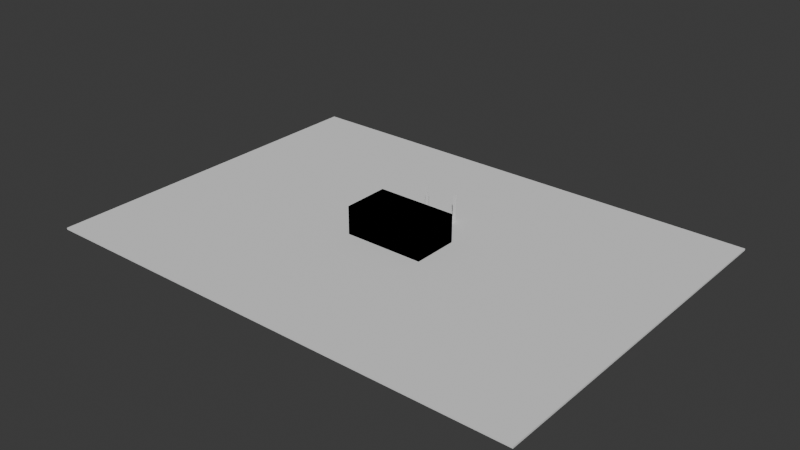 # Source: house.blend  (saved by Blender 4.0.36; exported with 4.5.12 LTS)
import bpy
from mathutils import Matrix  # noqa: F401  (used for matrix-valued properties, if any)

bpy.ops.wm.read_factory_settings(use_empty=True)
scene = bpy.context.scene
scene.name = 'Scene'

# ---- collections
col_collection = bpy.data.collections.new('Collection'); scene.collection.children.link(col_collection)
col_window_bars = bpy.data.collections.new('Window Bars'); scene.collection.children.link(col_window_bars)
col_window_bars_001 = bpy.data.collections.new('Window Bars.001'); scene.collection.children.link(col_window_bars_001)

# ---- materials (node trees are filled in below, after node groups)
mat_cabinet_material = bpy.data.materials.new('Cabinet_material')
mat_cabinet_material.use_transparent_shadow = False
mat_door_material = bpy.data.materials.new('Door_material')
mat_door_material.use_transparent_shadow = False
mat_door_material.diffuse_color = (0.279, 0.337, 0.6, 1.0)
mat_handle_material = bpy.data.materials.new('Handle_material')
mat_handle_material.use_transparent_shadow = False
mat_handle_material.diffuse_color = (0.733, 0.779, 0.8, 1.0)
mat_countertop_material = bpy.data.materials.new('countertop_material')
mat_countertop_material.use_transparent_shadow = False
mat_countertop_material.diffuse_color = (0.2, 0.2, 0.2, 1.0)
mat_baseboard_material = bpy.data.materials.new('Baseboard_material')
mat_baseboard_material.use_transparent_shadow = False

# ---- material node trees
mat_cabinet_material.use_nodes = True; mat_cabinet_material.node_tree.nodes.clear()
_N = mat_cabinet_material.node_tree.nodes; _L = mat_cabinet_material.node_tree.links
n0 = _N.new('ShaderNodeBsdfPrincipled'); n0.name = 'Principled BSDF'; n0.location = (10, 300)
n0.inputs[3].default_value = 1.45
n1 = _N.new('ShaderNodeOutputMaterial'); n1.name = 'Material Output'; n1.location = (1100, 160)
n2 = _N.new('ShaderNodeBsdfDiffuse'); n2.name = 'Diffuse BSDF'; n2.location = (200, 320)
n3 = _N.new('ShaderNodeBsdfAnisotropic'); n3.name = 'Glossy_0'; n3.location = (200, 0)
n4 = _N.new('ShaderNodeMixShader'); n4.name = 'Mix_0'; n4.location = (500, 160)
n4.inputs[0].default_value = 0.1
_L.new(n2.outputs[0], n4.inputs[1])
_L.new(n3.outputs[0], n4.inputs[2])
_L.new(n4.outputs[0], n1.inputs[0])
n1.is_active_output = True
mat_door_material.use_nodes = True; mat_door_material.node_tree.nodes.clear()
_N = mat_door_material.node_tree.nodes; _L = mat_door_material.node_tree.links
n0 = _N.new('ShaderNodeBsdfPrincipled'); n0.name = 'Principled BSDF'; n0.location = (10, 300)
n0.inputs[3].default_value = 1.45
n1 = _N.new('ShaderNodeOutputMaterial'); n1.name = 'Material Output'; n1.location = (1100, 160)
n2 = _N.new('ShaderNodeBsdfDiffuse'); n2.name = 'Diffuse BSDF'; n2.location = (200, 320)
n3 = _N.new('ShaderNodeBsdfAnisotropic'); n3.name = 'Glossy_0'; n3.location = (200, 0)
n4 = _N.new('ShaderNodeMixShader'); n4.name = 'Mix_0'; n4.location = (500, 160)
n4.inputs[0].default_value = 0.2
_L.new(n2.outputs[0], n4.inputs[1])
_L.new(n3.outputs[0], n4.inputs[2])
_L.new(n4.outputs[0], n1.inputs[0])
n1.is_active_output = True
mat_handle_material.use_nodes = True; mat_handle_material.node_tree.nodes.clear()
_N = mat_handle_material.node_tree.nodes; _L = mat_handle_material.node_tree.links
n0 = _N.new('ShaderNodeBsdfPrincipled'); n0.name = 'Principled BSDF'; n0.location = (10, 300)
n0.inputs[3].default_value = 1.45
n1 = _N.new('ShaderNodeBsdfAnisotropic'); n1.name = 'Glossy_0'; n1.location = (700, 160)
n1.inputs[1].default_value = 0.02
_L.new(n1.outputs[0], n1.inputs[0])
mat_countertop_material.use_nodes = True; mat_countertop_material.node_tree.nodes.clear()
_N = mat_countertop_material.node_tree.nodes; _L = mat_countertop_material.node_tree.links
n0 = _N.new('ShaderNodeBsdfPrincipled'); n0.name = 'Principled BSDF'; n0.location = (10, 300)
n0.inputs[3].default_value = 1.45
n1 = _N.new('ShaderNodeOutputMaterial'); n1.name = 'Material Output'; n1.location = (1100, 160)
n2 = _N.new('ShaderNodeBsdfDiffuse'); n2.name = 'Diffuse BSDF'; n2.location = (200, 320)
n2.inputs[0].default_value = (0.0, 0.0, 0.0, 1.0)
n3 = _N.new('ShaderNodeBsdfAnisotropic'); n3.name = 'Glossy_0'; n3.location = (200, 0)
n4 = _N.new('ShaderNodeMixShader'); n4.name = 'Mix_0'; n4.location = (500, 160)
n4.inputs[0].default_value = 0.15
_L.new(n2.outputs[0], n4.inputs[1])
_L.new(n3.outputs[0], n4.inputs[2])
_L.new(n4.outputs[0], n1.inputs[0])
n1.is_active_output = True
mat_baseboard_material.use_nodes = True; mat_baseboard_material.node_tree.nodes.clear()
_N = mat_baseboard_material.node_tree.nodes; _L = mat_baseboard_material.node_tree.links
n0 = _N.new('ShaderNodeBsdfPrincipled'); n0.name = 'Principled BSDF'; n0.location = (10, 300)
n0.inputs[3].default_value = 1.45
n1 = _N.new('ShaderNodeOutputMaterial'); n1.name = 'Material Output'; n1.location = (1100, 160)
n2 = _N.new('ShaderNodeBsdfDiffuse'); n2.name = 'Diffuse BSDF'; n2.location = (200, 320)
n3 = _N.new('ShaderNodeBsdfAnisotropic'); n3.name = 'Glossy_0'; n3.location = (200, 0)
n4 = _N.new('ShaderNodeMixShader'); n4.name = 'Mix_0'; n4.location = (500, 160)
n4.inputs[0].default_value = 0.1
_L.new(n2.outputs[0], n4.inputs[1])
_L.new(n3.outputs[0], n4.inputs[2])
_L.new(n4.outputs[0], n1.inputs[0])
n1.is_active_output = True

# ---- world
world_world = bpy.data.worlds.new('World'); scene.world = world_world
world_world.use_nodes = True; world_world.node_tree.nodes.clear()
_N = world_world.node_tree.nodes; _L = world_world.node_tree.links
n0 = _N.new('ShaderNodeOutputWorld'); n0.name = 'World Output'; n0.location = (300, 300)
n1 = _N.new('ShaderNodeBackground'); n1.name = 'Background'; n1.location = (10, 300)
n1.inputs[0].default_value = (0.05088, 0.05088, 0.05088, 1.0)
_L.new(n1.outputs[0], n0.inputs[0])
n0.is_active_output = True
world_world.color = (0.05088, 0.05088, 0.05088)
world_world.use_sun_shadow = False
world_world.sun_shadow_jitter_overblur = 0.0

# ---- meshes
me_cube_001 = bpy.data.meshes.new('Cube.001')
me_cube_001.from_pydata([(-1.0, -1.0, -1.0), (-1.0, -1.0, 1.0), (-1.0, 1.0, -1.0), (-1.0, 1.0, 1.0), (1.0, -1.0, -1.0), (1.0, -1.0, 1.0), (1.0, 1.0, -1.0), (1.0, 1.0, 1.0)], [], [(0, 1, 3, 2), (2, 3, 7, 6), (6, 7, 5, 4), (4, 5, 1, 0), (2, 6, 4, 0), (7, 3, 1, 5)])
_uv = me_cube_001.uv_layers.new(name='UVMap')
_uv.uv.foreach_set('vector', [0.375, 0.0, 0.625, 0.0, 0.625, 0.25, 0.375, 0.25, 0.375, 0.25, 0.625, 0.25, 0.625, 0.5, 0.375, 0.5, 0.375, 0.5, 0.625, 0.5, 0.625, 0.75, 0.375, 0.75, 0.375, 0.75, 0.625, 0.75, 0.625, 1.0, 0.375, 1.0, 0.125, 0.5, 0.375, 0.5, 0.375, 0.75, 0.125, 0.75, 0.625, 0.5, 0.875, 0.5, 0.875, 0.75, 0.625, 0.75])
me_cube_001.update()
me_cube_002 = bpy.data.meshes.new('Cube.002')
me_cube_002.from_pydata([(-1.0, -1.0, -1.0), (-1.0, -1.0, 1.0), (-0.4308, 1.0, -0.3702), (-0.4308, 1.0, 0.3286), (1.0, -1.0, -1.0), (1.0, -1.0, 1.0), (0.1221, 1.0, -0.8061), (0.1221, 1.0, 0.6627), (-0.6906, 1.0, 0.3338), (-0.6906, 1.0, -0.3749), (1.0, 1.0, -1.0), (1.0, 1.0, 1.0), (-0.09893, 1.043, -0.0237), (-0.09893, 1.043, -0.1355), (0.08879, 1.043, -0.7357), (0.08879, 1.043, 0.5724), (-0.1119, 1.043, -0.02055), (-0.1119, 1.043, -0.138), (0.1221, 1.043, -0.8061), (0.1221, 1.043, 0.6627), (-0.04006, 1.016, -0.5245), (0.03938, 1.016, -0.5245), (-0.1214, 1.043, 0.6627), (-0.1214, 1.043, -0.8061), (-0.08946, 1.043, 0.5724), (-0.08946, 1.043, -0.7357), (-0.109, 1.061, -0.07043), (-0.109, 1.061, -0.08845), (-0.1018, 1.061, -0.07071), (-0.1018, 1.061, -0.08823), (-0.1119, 1.061, -0.02055), (-0.1119, 1.061, -0.138), (-0.09893, 1.061, -0.0237), (-0.09893, 1.061, -0.1355), (-0.109, 1.078, -0.07043), (-0.109, 1.078, -0.08845), (-0.1018, 1.078, -0.07071), (-0.1018, 1.078, -0.08823), (-0.08337, 1.066, -0.07564), (-0.08337, 1.066, -0.0833), (-0.08337, 1.073, -0.07564), (-0.08337, 1.073, -0.0833), (-0.08946, 1.016, 0.5724), (-0.08946, 1.016, -0.7357), (0.08879, 1.016, -0.7357), (0.08879, 1.016, 0.5724), (-0.02958, 1.029, -0.4941), (0.02891, 1.029, -0.4941), (-0.01115, 1.016, 0.3612), (-0.04006, 1.016, 0.3323), (-0.04664, 1.016, 0.3893), (-0.01527, 1.016, 0.3609), (-0.0193, 1.016, 0.36), (-0.02316, 1.016, 0.3585), (-0.02678, 1.016, 0.3566), (-0.03008, 1.016, 0.3541), (-0.033, 1.016, 0.3512), (-0.03547, 1.016, 0.3479), (-0.03744, 1.016, 0.3443), (-0.03889, 1.016, 0.3404), (-0.03976, 1.016, 0.3364), (-0.02958, 1.029, 0.3074), (-0.01078, 1.029, 0.3252), (-0.02937, 1.029, 0.3102), (-0.02881, 1.029, 0.3127), (-0.02789, 1.029, 0.315), (-0.02663, 1.029, 0.3172), (-0.02506, 1.029, 0.3192), (-0.0232, 1.029, 0.3209), (-0.0211, 1.029, 0.3224), (-0.0188, 1.029, 0.3236), (-0.01634, 1.029, 0.3245), (-0.01377, 1.029, 0.325), (0.03938, 1.016, 0.3308), (0.009011, 1.016, 0.3612), (0.0463, 1.016, 0.3907), (0.03907, 1.016, 0.3351), (0.03815, 1.016, 0.3393), (0.03664, 1.016, 0.3434), (0.03456, 1.016, 0.3472), (0.03196, 1.016, 0.3507), (0.0289, 1.016, 0.3537), (0.02543, 1.016, 0.3563), (0.02163, 1.016, 0.3584), (0.01757, 1.016, 0.3599), (0.01333, 1.016, 0.3608), (0.008637, 1.029, 0.3252), (0.02891, 1.029, 0.306), (0.01184, 1.029, 0.325), (0.01461, 1.029, 0.3244), (0.01726, 1.029, 0.3235), (0.01975, 1.029, 0.3222), (0.02202, 1.029, 0.3206), (0.02403, 1.029, 0.3187), (0.02572, 1.029, 0.3165), (0.02708, 1.029, 0.3142), (0.02807, 1.029, 0.3117), (0.02868, 1.029, 0.309), (0.03938, 1.029, -0.5245), (-0.04006, 1.029, -0.5245), (-0.03976, 1.029, 0.3364), (-0.04006, 1.029, 0.3323), (-0.03889, 1.029, 0.3404), (-0.03744, 1.029, 0.3443), (-0.03547, 1.029, 0.3479), (-0.033, 1.029, 0.3512), (-0.03008, 1.029, 0.3541), (-0.02678, 1.029, 0.3566), (-0.02316, 1.029, 0.3585), (-0.0193, 1.029, 0.36), (-0.01527, 1.029, 0.3609), (-0.01115, 1.029, 0.3612), (0.03938, 1.029, 0.3308), (0.03907, 1.029, 0.3351), (0.03815, 1.029, 0.3393), (0.03664, 1.029, 0.3434), (0.03456, 1.029, 0.3472), (0.03196, 1.029, 0.3507), (0.0289, 1.029, 0.3537), (0.02543, 1.029, 0.3563), (0.02163, 1.029, 0.3584), (0.01757, 1.029, 0.3599), (0.01333, 1.029, 0.3608), (0.009011, 1.029, 0.3612), (0.02891, 1.029, -0.4941), (-0.02958, 1.029, -0.4941), (-0.02937, 1.029, 0.3102), (-0.02958, 1.029, 0.3074), (-0.02881, 1.029, 0.3127), (-0.02789, 1.029, 0.315), (-0.02663, 1.029, 0.3172), (-0.02506, 1.029, 0.3192), (-0.0232, 1.029, 0.3209), (-0.0211, 1.029, 0.3224), (-0.0188, 1.029, 0.3236), (-0.01634, 1.029, 0.3245), (-0.01377, 1.029, 0.325), (-0.01078, 1.029, 0.3252), (0.02891, 1.029, 0.306), (0.02868, 1.029, 0.309), (0.02807, 1.029, 0.3117), (0.02708, 1.029, 0.3142), (0.02572, 1.029, 0.3165), (0.02403, 1.029, 0.3187), (0.02202, 1.029, 0.3206), (0.01975, 1.029, 0.3222), (0.01726, 1.029, 0.3235), (0.01461, 1.029, 0.3244), (0.01184, 1.029, 0.325), (0.008637, 1.029, 0.3252), (0.02891, 1.014, -0.4941), (-0.02958, 1.014, -0.4941), (-0.02937, 1.014, 0.3102), (-0.02958, 1.014, 0.3074), (-0.02881, 1.014, 0.3127), (-0.02789, 1.014, 0.315), (-0.02663, 1.014, 0.3172), (-0.02506, 1.014, 0.3192), (-0.0232, 1.014, 0.3209), (-0.0211, 1.014, 0.3224), (-0.0188, 1.014, 0.3236), (-0.01634, 1.014, 0.3245), (-0.01377, 1.014, 0.325), (-0.01078, 1.014, 0.3252), (0.02891, 1.014, 0.306), (0.02868, 1.014, 0.309), (0.02807, 1.014, 0.3117), (0.02708, 1.014, 0.3142), (0.02572, 1.014, 0.3165), (0.02403, 1.014, 0.3187), (0.02202, 1.014, 0.3206), (0.01975, 1.014, 0.3222), (0.01726, 1.014, 0.3235), (0.01461, 1.014, 0.3244), (0.01184, 1.014, 0.325), (0.008637, 1.014, 0.3252), (-1.0, 1.0, 1.0), (-1.0, 1.0, -1.0), (-0.1214, 1.0, 0.6627), (-0.1214, 1.0, -0.8061), (-0.6769, 1.035, 0.2898), (-0.6769, 1.035, -0.331), (-0.4445, 1.035, 0.2857), (-0.4445, 1.035, -0.3273), (-0.6906, 1.035, 0.3338), (-0.6906, 1.035, -0.3749), (-0.4308, 1.035, 0.3286), (-0.4308, 1.035, -0.3702), (-0.6769, 0.99, 0.2898), (-0.6769, 0.99, -0.331), (-0.4445, 0.99, 0.2857), (-0.4445, 0.99, -0.3273), (-0.5182, 0.9995, -0.3206), (-0.5182, 0.9995, 0.2886), (-0.5182, 0.9995, -0.3206), (-0.5182, 0.9995, 0.2886)], [(193, 192), (195, 194)], [(0, 1, 176, 177), (7, 6, 18, 19), (10, 11, 5, 4), (4, 5, 1, 0), (177, 10, 4, 0), (11, 176, 1, 5), (2, 9, 185, 187), (179, 6, 10, 177), (7, 178, 176, 11), (6, 7, 11, 10), (14, 25, 43, 44), (6, 179, 23, 18), (178, 7, 19, 22), (179, 178, 22, 23), (12, 13, 33, 32), (25, 14, 18, 23), (15, 24, 22, 19), (14, 15, 19, 18), (66, 67, 131, 130), (24, 15, 45, 42), (25, 24, 42, 43), (15, 14, 44, 45), (16, 17, 23, 22), (13, 12, 24, 25), (12, 16, 22, 24), (17, 13, 25, 23), (29, 27, 35, 37), (16, 12, 32, 30), (17, 16, 30, 31), (13, 17, 31, 33), (26, 27, 31, 30), (29, 28, 32, 33), (28, 26, 30, 32), (27, 29, 33, 31), (36, 37, 35, 34), (36, 28, 38, 40), (26, 28, 36, 34), (27, 26, 34, 35), (38, 39, 41, 40), (28, 29, 39, 38), (29, 37, 41, 39), (37, 36, 40, 41), (75, 74, 48, 50, 42, 45), (20, 21, 44, 43), (48, 74, 123, 111), (50, 49, 20, 43, 42), (21, 73, 75, 45, 44), (21, 20, 99, 98), (48, 51, 50), (51, 52, 50), (52, 53, 50), (53, 54, 50), (54, 55, 50), (55, 56, 50), (56, 57, 50), (57, 58, 50), (58, 59, 50), (59, 60, 50), (60, 49, 50), (101, 49, 60, 100), (100, 60, 59, 102), (102, 59, 58, 103), (103, 58, 57, 104), (104, 57, 56, 105), (105, 56, 55, 106), (106, 55, 54, 107), (107, 54, 53, 108), (108, 53, 52, 109), (109, 52, 51, 110), (110, 51, 48, 111), (20, 49, 101, 99), (73, 76, 75), (76, 77, 75), (77, 78, 75), (78, 79, 75), (79, 80, 75), (80, 81, 75), (81, 82, 75), (82, 83, 75), (83, 84, 75), (84, 85, 75), (85, 74, 75), (73, 112, 113, 76), (76, 113, 114, 77), (77, 114, 115, 78), (78, 115, 116, 79), (79, 116, 117, 80), (80, 117, 118, 81), (81, 118, 119, 82), (82, 119, 120, 83), (83, 120, 121, 84), (84, 121, 122, 85), (85, 122, 123, 74), (73, 21, 98, 112), (46, 47, 98, 99), (63, 61, 101, 100), (64, 63, 100, 102), (65, 64, 102, 103), (66, 65, 103, 104), (67, 66, 104, 105), (68, 67, 105, 106), (69, 68, 106, 107), (70, 69, 107, 108), (71, 70, 108, 109), (72, 71, 109, 110), (62, 72, 110, 111), (61, 46, 99, 101), (87, 97, 113, 112), (97, 96, 114, 113), (96, 95, 115, 114), (95, 94, 116, 115), (94, 93, 117, 116), (93, 92, 118, 117), (92, 91, 119, 118), (91, 90, 120, 119), (90, 89, 121, 120), (89, 88, 122, 121), (88, 86, 123, 122), (47, 87, 112, 98), (86, 62, 111, 123), (125, 127, 153, 151), (90, 91, 145, 146), (97, 87, 138, 139), (67, 68, 132, 131), (89, 90, 146, 147), (96, 97, 139, 140), (68, 69, 133, 132), (88, 89, 147, 148), (47, 46, 125, 124), (95, 96, 140, 141), (69, 70, 134, 133), (86, 88, 148, 149), (61, 63, 126, 127), (94, 95, 141, 142), (70, 71, 135, 134), (87, 47, 124, 138), (63, 64, 128, 126), (93, 94, 142, 143), (71, 72, 136, 135), (62, 86, 149, 137), (64, 65, 129, 128), (92, 93, 143, 144), (72, 62, 137, 136), (65, 66, 130, 129), (91, 92, 144, 145), (46, 61, 127, 125), (151, 153, 152, 154, 155, 156, 157, 158, 159, 160, 161, 162, 163, 175, 174, 173, 172, 171, 170, 169, 168, 167, 166, 165, 164, 150), (130, 131, 157, 156), (146, 145, 171, 172), (139, 138, 164, 165), (131, 132, 158, 157), (147, 146, 172, 173), (140, 139, 165, 166), (132, 133, 159, 158), (148, 147, 173, 174), (124, 125, 151, 150), (141, 140, 166, 167), (133, 134, 160, 159), (149, 148, 174, 175), (127, 126, 152, 153), (142, 141, 167, 168), (134, 135, 161, 160), (138, 124, 150, 164), (126, 128, 154, 152), (143, 142, 168, 169), (135, 136, 162, 161), (137, 149, 175, 163), (128, 129, 155, 154), (144, 143, 169, 170), (136, 137, 163, 162), (129, 130, 156, 155), (145, 144, 170, 171), (8, 9, 177, 176), (2, 3, 178, 179), (3, 8, 176, 178), (9, 2, 179, 177), (183, 181, 189, 191), (3, 2, 187, 186), (8, 3, 186, 184), (9, 8, 184, 185), (180, 181, 185, 184), (183, 182, 186, 187), (182, 180, 184, 186), (181, 183, 187, 185), (190, 191, 189, 188), (182, 183, 191, 190), (180, 182, 190, 188), (181, 180, 188, 189)])
_uv = me_cube_002.uv_layers.new(name='UVMap')
_uv.uv.foreach_set('vector', [0.375, 0.0, 0.625, 0.0, 0.625, 0.25, 0.375, 0.25, 0.5526, 0.4276, 0.4474, 0.4276, 0.4474, 0.4276, 0.5526, 0.4276, 0.375, 0.5, 0.625, 0.5, 0.625, 0.75, 0.375, 0.75, 0.375, 0.75, 0.625, 0.75, 0.625, 1.0, 0.375, 1.0, 0.125, 0.5, 0.375, 0.5, 0.375, 0.75, 0.125, 0.75, 0.625, 0.5, 0.875, 0.5, 0.875, 0.75, 0.625, 0.75, 0.4506, 0.2979, 0.4309, 0.2745, 0.4309, 0.2745, 0.4506, 0.2979, 0.4474, 0.3224, 0.4474, 0.4276, 0.375, 0.5, 0.375, 0.25, 0.5526, 0.4276, 0.5526, 0.3224, 0.625, 0.25, 0.625, 0.5, 0.4474, 0.4276, 0.5526, 0.4276, 0.625, 0.5, 0.375, 0.5, 0.4492, 0.4168, 0.4492, 0.3332, 0.4492, 0.3332, 0.4492, 0.4168, 0.4474, 0.4276, 0.4474, 0.3224, 0.4474, 0.3224, 0.4474, 0.4276, 0.5526, 0.3224, 0.5526, 0.4276, 0.5526, 0.4276, 0.5526, 0.3224, 0.4474, 0.3224, 0.5526, 0.3224, 0.5526, 0.3224, 0.4474, 0.3224, 0.5493, 0.33, 0.4503, 0.33, 0.4503, 0.33, 0.5493, 0.33, 0.4492, 0.3332, 0.4492, 0.4168, 0.4474, 0.4276, 0.4474, 0.3224, 0.5508, 0.4168, 0.5508, 0.3332, 0.5526, 0.3224, 0.5526, 0.4276, 0.4492, 0.4168, 0.5508, 0.4168, 0.5526, 0.4276, 0.4474, 0.4276, 0.5447, 0.3638, 0.5449, 0.3644, 0.5449, 0.3644, 0.5447, 0.3638, 0.5508, 0.3332, 0.5508, 0.4168, 0.5508, 0.4168, 0.5508, 0.3332, 0.4492, 0.3332, 0.5508, 0.3332, 0.5508, 0.3332, 0.4492, 0.3332, 0.5508, 0.4168, 0.4492, 0.4168, 0.4492, 0.4168, 0.5508, 0.4168, 0.55, 0.3256, 0.4496, 0.3256, 0.4474, 0.3224, 0.5526, 0.3224, 0.4503, 0.33, 0.5493, 0.33, 0.5508, 0.3332, 0.4492, 0.3332, 0.5493, 0.33, 0.55, 0.3256, 0.5526, 0.3224, 0.5508, 0.3332, 0.4496, 0.3256, 0.4503, 0.33, 0.4492, 0.3332, 0.4474, 0.3224, 0.4527, 0.329, 0.4523, 0.3266, 0.4523, 0.3266, 0.4527, 0.329, 0.55, 0.3256, 0.5493, 0.33, 0.5493, 0.33, 0.55, 0.3256, 0.4496, 0.3256, 0.55, 0.3256, 0.55, 0.3256, 0.4496, 0.3256, 0.4503, 0.33, 0.4496, 0.3256, 0.4496, 0.3256, 0.4503, 0.33, 0.5473, 0.3266, 0.4523, 0.3266, 0.4496, 0.3256, 0.55, 0.3256, 0.4527, 0.329, 0.5469, 0.329, 0.5493, 0.33, 0.4503, 0.33, 0.5469, 0.329, 0.5473, 0.3266, 0.55, 0.3256, 0.5493, 0.33, 0.4523, 0.3266, 0.4527, 0.329, 0.4503, 0.33, 0.4496, 0.3256, 0.5469, 0.329, 0.4527, 0.329, 0.4523, 0.3266, 0.5473, 0.3266, 0.5469, 0.329, 0.5469, 0.329, 0.5469, 0.329, 0.5469, 0.329, 0.5473, 0.3266, 0.5469, 0.329, 0.5469, 0.329, 0.5473, 0.3266, 0.4523, 0.3266, 0.5473, 0.3266, 0.5473, 0.3266, 0.4523, 0.3266, 0.5469, 0.329, 0.4527, 0.329, 0.4527, 0.329, 0.5469, 0.329, 0.5469, 0.329, 0.4527, 0.329, 0.4527, 0.329, 0.5469, 0.329, 0.4527, 0.329, 0.4527, 0.329, 0.4527, 0.329, 0.4527, 0.329, 0.4527, 0.329, 0.5469, 0.329, 0.5469, 0.329, 0.4527, 0.329, 0.5472, 0.3949, 0.5466, 0.3788, 0.5466, 0.3706, 0.5472, 0.3553, 0.5508, 0.3332, 0.5508, 0.4168, 0.4534, 0.3587, 0.4534, 0.3913, 0.4492, 0.4168, 0.4492, 0.3332, 0.5466, 0.3706, 0.5466, 0.3788, 0.5466, 0.3788, 0.5466, 0.3706, 0.5472, 0.3553, 0.5436, 0.3587, 0.4534, 0.3587, 0.4492, 0.3332, 0.5508, 0.3332, 0.4534, 0.3913, 0.5434, 0.3913, 0.5472, 0.3949, 0.5508, 0.4168, 0.4492, 0.4168, 0.4534, 0.3913, 0.4534, 0.3587, 0.4534, 0.3587, 0.4534, 0.3913, 0.5466, 0.3706, 0.5466, 0.3689, 0.5472, 0.3553, 0.5466, 0.3689, 0.5466, 0.3672, 0.5472, 0.3553, 0.5466, 0.3672, 0.5466, 0.3657, 0.5472, 0.3553, 0.5466, 0.3657, 0.5466, 0.3642, 0.5472, 0.3553, 0.5466, 0.3642, 0.5466, 0.3628, 0.5472, 0.3553, 0.5466, 0.3628, 0.5466, 0.3616, 0.5472, 0.3553, 0.5466, 0.3616, 0.5466, 0.3606, 0.5472, 0.3553, 0.5466, 0.3606, 0.5466, 0.3598, 0.5472, 0.3553, 0.5466, 0.3598, 0.5466, 0.3592, 0.5472, 0.3553, 0.5466, 0.3592, 0.5466, 0.3588, 0.5472, 0.3553, 0.5466, 0.3588, 0.5466, 0.3587, 0.5472, 0.3553, 0.5436, 0.3587, 0.5436, 0.3587, 0.544, 0.3587, 0.544, 0.3588, 0.544, 0.3588, 0.544, 0.3587, 0.5444, 0.3587, 0.5444, 0.3589, 0.5444, 0.3589, 0.5444, 0.3587, 0.5448, 0.3587, 0.5448, 0.3591, 0.5448, 0.3591, 0.5448, 0.3587, 0.5452, 0.3587, 0.5452, 0.3594, 0.5452, 0.3594, 0.5452, 0.3587, 0.5456, 0.3587, 0.5456, 0.3597, 0.5456, 0.3597, 0.5456, 0.3587, 0.5466, 0.3628, 0.5464, 0.3628, 0.5464, 0.3628, 0.5466, 0.3628, 0.5466, 0.3642, 0.5465, 0.3642, 0.5465, 0.3642, 0.5466, 0.3642, 0.5466, 0.3657, 0.5465, 0.3657, 0.5465, 0.3657, 0.5466, 0.3657, 0.5466, 0.3672, 0.5466, 0.3672, 0.5466, 0.3672, 0.5466, 0.3672, 0.5466, 0.3689, 0.5466, 0.3689, 0.5466, 0.3689, 0.5466, 0.3689, 0.5466, 0.3706, 0.5466, 0.3706, 0.4534, 0.3587, 0.5436, 0.3587, 0.5436, 0.3587, 0.4534, 0.3587, 0.5434, 0.3913, 0.5439, 0.3913, 0.5472, 0.3949, 0.5439, 0.3913, 0.5443, 0.3913, 0.5472, 0.3949, 0.5443, 0.3913, 0.5447, 0.3913, 0.5472, 0.3949, 0.5447, 0.3913, 0.5451, 0.3913, 0.5472, 0.3949, 0.5451, 0.3913, 0.5455, 0.3913, 0.5472, 0.3949, 0.5455, 0.3913, 0.5458, 0.3913, 0.5472, 0.3949, 0.5458, 0.3913, 0.5461, 0.3913, 0.5472, 0.3949, 0.5461, 0.3913, 0.5463, 0.3913, 0.5472, 0.3949, 0.5463, 0.3913, 0.5465, 0.3913, 0.5472, 0.3949, 0.5465, 0.3913, 0.5466, 0.3913, 0.5472, 0.3949, 0.5466, 0.3913, 0.5466, 0.3913, 0.5472, 0.3949, 0.5434, 0.3913, 0.5434, 0.3913, 0.5439, 0.3912, 0.5439, 0.3913, 0.5439, 0.3913, 0.5439, 0.3912, 0.5443, 0.3911, 0.5443, 0.3913, 0.5443, 0.3913, 0.5443, 0.3911, 0.5447, 0.3909, 0.5447, 0.3913, 0.5447, 0.3913, 0.5447, 0.3909, 0.5451, 0.3906, 0.5451, 0.3913, 0.5451, 0.3913, 0.5451, 0.3906, 0.5455, 0.3903, 0.5455, 0.3913, 0.5455, 0.3913, 0.5455, 0.3903, 0.5464, 0.387, 0.5466, 0.387, 0.5466, 0.387, 0.5464, 0.387, 0.5464, 0.3856, 0.5466, 0.3856, 0.5466, 0.3856, 0.5464, 0.3856, 0.5465, 0.384, 0.5466, 0.384, 0.5466, 0.384, 0.5465, 0.384, 0.5466, 0.3823, 0.5466, 0.3823, 0.5466, 0.3823, 0.5466, 0.3823, 0.5466, 0.3806, 0.5466, 0.3806, 0.5466, 0.3806, 0.5466, 0.3806, 0.5466, 0.3788, 0.5466, 0.3788, 0.5434, 0.3913, 0.4534, 0.3913, 0.4534, 0.3913, 0.5434, 0.3913, 0.4545, 0.363, 0.4545, 0.387, 0.4534, 0.3913, 0.4534, 0.3587, 0.5439, 0.3628, 0.5436, 0.3628, 0.5436, 0.3587, 0.544, 0.3588, 0.5442, 0.363, 0.5439, 0.3628, 0.544, 0.3588, 0.5444, 0.3589, 0.5444, 0.3633, 0.5442, 0.363, 0.5444, 0.3589, 0.5448, 0.3591, 0.5447, 0.3638, 0.5444, 0.3633, 0.5448, 0.3591, 0.5452, 0.3594, 0.5449, 0.3644, 0.5447, 0.3638, 0.5452, 0.3594, 0.5456, 0.3597, 0.5452, 0.3653, 0.5449, 0.3644, 0.5456, 0.3597, 0.5464, 0.3628, 0.5453, 0.3662, 0.5452, 0.3653, 0.5464, 0.3628, 0.5465, 0.3642, 0.5455, 0.3673, 0.5453, 0.3662, 0.5465, 0.3642, 0.5465, 0.3657, 0.5455, 0.3683, 0.5455, 0.3673, 0.5465, 0.3657, 0.5466, 0.3672, 0.5456, 0.3694, 0.5455, 0.3683, 0.5466, 0.3672, 0.5466, 0.3689, 0.5456, 0.3707, 0.5456, 0.3694, 0.5466, 0.3689, 0.5466, 0.3706, 0.5436, 0.3628, 0.4545, 0.363, 0.4534, 0.3587, 0.5436, 0.3587, 0.5434, 0.3872, 0.5437, 0.3872, 0.5439, 0.3912, 0.5434, 0.3913, 0.5437, 0.3872, 0.544, 0.387, 0.5443, 0.3911, 0.5439, 0.3912, 0.544, 0.387, 0.5443, 0.3867, 0.5447, 0.3909, 0.5443, 0.3911, 0.5443, 0.3867, 0.5446, 0.3862, 0.5451, 0.3906, 0.5447, 0.3909, 0.5446, 0.3862, 0.5449, 0.3855, 0.5455, 0.3903, 0.5451, 0.3906, 0.5449, 0.3855, 0.5451, 0.3846, 0.5464, 0.387, 0.5455, 0.3903, 0.5451, 0.3846, 0.5453, 0.3835, 0.5464, 0.3856, 0.5464, 0.387, 0.5453, 0.3835, 0.5454, 0.3824, 0.5465, 0.384, 0.5464, 0.3856, 0.5454, 0.3824, 0.5455, 0.3812, 0.5466, 0.3823, 0.5465, 0.384, 0.5455, 0.3812, 0.5456, 0.3801, 0.5466, 0.3806, 0.5466, 0.3823, 0.5456, 0.3801, 0.5456, 0.3787, 0.5466, 0.3788, 0.5466, 0.3806, 0.4545, 0.387, 0.5434, 0.3872, 0.5434, 0.3913, 0.4534, 0.3913, 0.5456, 0.3787, 0.5456, 0.3707, 0.5466, 0.3706, 0.5466, 0.3788, 0.4545, 0.363, 0.5436, 0.3628, 0.5436, 0.3628, 0.4545, 0.363, 0.5454, 0.3824, 0.5453, 0.3835, 0.5453, 0.3835, 0.5454, 0.3824, 0.5437, 0.3872, 0.5434, 0.3872, 0.5434, 0.3872, 0.5437, 0.3872, 0.5449, 0.3644, 0.5452, 0.3653, 0.5452, 0.3653, 0.5449, 0.3644, 0.5455, 0.3812, 0.5454, 0.3824, 0.5454, 0.3824, 0.5455, 0.3812, 0.544, 0.387, 0.5437, 0.3872, 0.5437, 0.3872, 0.544, 0.387, 0.5452, 0.3653, 0.5453, 0.3662, 0.5453, 0.3662, 0.5452, 0.3653, 0.5456, 0.3801, 0.5455, 0.3812, 0.5455, 0.3812, 0.5456, 0.3801, 0.4545, 0.387, 0.4545, 0.363, 0.4545, 0.363, 0.4545, 0.387, 0.5443, 0.3867, 0.544, 0.387, 0.544, 0.387, 0.5443, 0.3867, 0.5453, 0.3662, 0.5455, 0.3673, 0.5455, 0.3673, 0.5453, 0.3662, 0.5456, 0.3787, 0.5456, 0.3801, 0.5456, 0.3801, 0.5456, 0.3787, 0.5436, 0.3628, 0.5439, 0.3628, 0.5439, 0.3628, 0.5436, 0.3628, 0.5446, 0.3862, 0.5443, 0.3867, 0.5443, 0.3867, 0.5446, 0.3862, 0.5455, 0.3673, 0.5455, 0.3683, 0.5455, 0.3683, 0.5455, 0.3673, 0.5434, 0.3872, 0.4545, 0.387, 0.4545, 0.387, 0.5434, 0.3872, 0.5439, 0.3628, 0.5442, 0.363, 0.5442, 0.363, 0.5439, 0.3628, 0.5449, 0.3855, 0.5446, 0.3862, 0.5446, 0.3862, 0.5449, 0.3855, 0.5455, 0.3683, 0.5456, 0.3694, 0.5456, 0.3694, 0.5455, 0.3683, 0.5456, 0.3707, 0.5456, 0.3787, 0.5456, 0.3787, 0.5456, 0.3707, 0.5442, 0.363, 0.5444, 0.3633, 0.5444, 0.3633, 0.5442, 0.363, 0.5451, 0.3846, 0.5449, 0.3855, 0.5449, 0.3855, 0.5451, 0.3846, 0.5456, 0.3694, 0.5456, 0.3707, 0.5456, 0.3707, 0.5456, 0.3694, 0.5444, 0.3633, 0.5447, 0.3638, 0.5447, 0.3638, 0.5444, 0.3633, 0.5453, 0.3835, 0.5451, 0.3846, 0.5451, 0.3846, 0.5453, 0.3835, 0.4545, 0.363, 0.5436, 0.3628, 0.5436, 0.3628, 0.4545, 0.363, 0.4545, 0.363, 0.5436, 0.3628, 0.5439, 0.3628, 0.5442, 0.363, 0.5444, 0.3633, 0.5447, 0.3638, 0.5449, 0.3644, 0.5452, 0.3653, 0.5453, 0.3662, 0.5455, 0.3673, 0.5455, 0.3683, 0.5456, 0.3694, 0.5456, 0.3707, 0.5456, 0.3787, 0.5456, 0.3801, 0.5455, 0.3812, 0.5454, 0.3824, 0.5453, 0.3835, 0.5451, 0.3846, 0.5449, 0.3855, 0.5446, 0.3862, 0.5443, 0.3867, 0.544, 0.387, 0.5437, 0.3872, 0.5434, 0.3872, 0.4545, 0.387, 0.5447, 0.3638, 0.5449, 0.3644, 0.5449, 0.3644, 0.5447, 0.3638, 0.5454, 0.3824, 0.5453, 0.3835, 0.5453, 0.3835, 0.5454, 0.3824, 0.5437, 0.3872, 0.5434, 0.3872, 0.5434, 0.3872, 0.5437, 0.3872, 0.5449, 0.3644, 0.5452, 0.3653, 0.5452, 0.3653, 0.5449, 0.3644, 0.5455, 0.3812, 0.5454, 0.3824, 0.5454, 0.3824, 0.5455, 0.3812, 0.544, 0.387, 0.5437, 0.3872, 0.5437, 0.3872, 0.544, 0.387, 0.5452, 0.3653, 0.5453, 0.3662, 0.5453, 0.3662, 0.5452, 0.3653, 0.5456, 0.3801, 0.5455, 0.3812, 0.5455, 0.3812, 0.5456, 0.3801, 0.4545, 0.387, 0.4545, 0.363, 0.4545, 0.363, 0.4545, 0.387, 0.5443, 0.3867, 0.544, 0.387, 0.544, 0.387, 0.5443, 0.3867, 0.5453, 0.3662, 0.5455, 0.3673, 0.5455, 0.3673, 0.5453, 0.3662, 0.5456, 0.3787, 0.5456, 0.3801, 0.5456, 0.3801, 0.5456, 0.3787, 0.5436, 0.3628, 0.5439, 0.3628, 0.5439, 0.3628, 0.5436, 0.3628, 0.5446, 0.3862, 0.5443, 0.3867, 0.5443, 0.3867, 0.5446, 0.3862, 0.5455, 0.3673, 0.5455, 0.3683, 0.5455, 0.3683, 0.5455, 0.3673, 0.5434, 0.3872, 0.4545, 0.387, 0.4545, 0.387, 0.5434, 0.3872, 0.5439, 0.3628, 0.5442, 0.363, 0.5442, 0.363, 0.5439, 0.3628, 0.5449, 0.3855, 0.5446, 0.3862, 0.5446, 0.3862, 0.5449, 0.3855, 0.5455, 0.3683, 0.5456, 0.3694, 0.5456, 0.3694, 0.5455, 0.3683, 0.5456, 0.3707, 0.5456, 0.3787, 0.5456, 0.3787, 0.5456, 0.3707, 0.5442, 0.363, 0.5444, 0.3633, 0.5444, 0.3633, 0.5442, 0.363, 0.5451, 0.3846, 0.5449, 0.3855, 0.5449, 0.3855, 0.5451, 0.3846, 0.5456, 0.3694, 0.5456, 0.3707, 0.5456, 0.3707, 0.5456, 0.3694, 0.5444, 0.3633, 0.5447, 0.3638, 0.5447, 0.3638, 0.5444, 0.3633, 0.5453, 0.3835, 0.5451, 0.3846, 0.5451, 0.3846, 0.5453, 0.3835, 0.5611, 0.2745, 0.4309, 0.2745, 0.375, 0.25, 0.625, 0.25, 0.4506, 0.2979, 0.5417, 0.2979, 0.5526, 0.3224, 0.4474, 0.3224, 0.5417, 0.2979, 0.5611, 0.2745, 0.625, 0.25, 0.5526, 0.3224, 0.4309, 0.2745, 0.4506, 0.2979, 0.4474, 0.3224, 0.375, 0.25, 0.4519, 0.2962, 0.4358, 0.2763, 0.4358, 0.2763, 0.4519, 0.2962, 0.5417, 0.2979, 0.4506, 0.2979, 0.4506, 0.2979, 0.5417, 0.2979, 0.5611, 0.2745, 0.5417, 0.2979, 0.5417, 0.2979, 0.5611, 0.2745, 0.4309, 0.2745, 0.5611, 0.2745, 0.5611, 0.2745, 0.4309, 0.2745, 0.5563, 0.2763, 0.4358, 0.2763, 0.4309, 0.2745, 0.5611, 0.2745, 0.4519, 0.2962, 0.5403, 0.2962, 0.5417, 0.2979, 0.4506, 0.2979, 0.5403, 0.2962, 0.5563, 0.2763, 0.5611, 0.2745, 0.5417, 0.2979, 0.4358, 0.2763, 0.4519, 0.2962, 0.4506, 0.2979, 0.4309, 0.2745, 0.5403, 0.2962, 0.4519, 0.2962, 0.4358, 0.2763, 0.5563, 0.2763, 0.5403, 0.2962, 0.4519, 0.2962, 0.4519, 0.2962, 0.5403, 0.2962, 0.5563, 0.2763, 0.5403, 0.2962, 0.5403, 0.2962, 0.5563, 0.2763, 0.4358, 0.2763, 0.5563, 0.2763, 0.5563, 0.2763, 0.4358, 0.2763])
me_cube_002.update()
me_cabinet1 = bpy.data.meshes.new('Cabinet1')
me_cabinet1.from_pydata([(0.0, 0.0, 0.0), (0.0, -0.59, 0.0), (0.0, -0.59, 0.7), (0.0, 0.0, 0.7), (0.6, 0.0, 0.0), (0.6, -0.59, 0.0), (0.6, -0.59, 0.7), (0.6, 0.0, 0.7), (0.018, -0.018, 0.018), (0.018, -0.59, 0.018), (0.018, -0.59, 0.682), (0.018, -0.018, 0.682), (0.582, -0.018, 0.018), (0.582, -0.59, 0.018), (0.582, -0.59, 0.682), (0.582, -0.018, 0.682), (0.018, -0.018, 0.35), (0.018, -0.59, 0.35), (0.018, -0.59, 0.332), (0.018, -0.018, 0.332), (0.582, -0.018, 0.35), (0.582, -0.59, 0.35), (0.582, -0.59, 0.332), (0.582, -0.018, 0.332)], [], [(0, 1, 2, 3), (4, 7, 6, 5), (0, 3, 7, 4), (0, 4, 5, 1), (3, 2, 6, 7), (8, 11, 10, 9), (12, 13, 14, 15), (8, 12, 15, 11), (8, 9, 13, 12), (11, 15, 14, 10), (1, 9, 10, 2), (2, 10, 14, 6), (6, 14, 13, 5), (5, 13, 9, 1), (16, 19, 18, 17), (20, 21, 22, 23), (16, 20, 23, 19), (16, 17, 21, 20), (19, 23, 22, 18), (17, 18, 22, 21)])
me_cabinet1.materials.append(mat_cabinet_material)
me_cabinet1.update()
me_cabinet1_door = bpy.data.meshes.new('Cabinet1_Door')
me_cabinet1_door.from_pydata([(0.0, 0.0, 0.0), (0.0, -0.018, 0.0), (0.0, -0.018, 0.698), (0.0, 0.0, 0.698), (-0.599, 0.0, 0.0), (-0.599, -0.018, 0.0), (-0.599, -0.018, 0.698), (-0.599, 0.0, 0.698)], [], [(0, 3, 2, 1), (4, 5, 6, 7), (0, 1, 5, 4), (3, 7, 6, 2), (0, 4, 7, 3), (1, 2, 6, 5)])
me_cabinet1_door.materials.append(mat_door_material)
me_cabinet1_door.update()
me_handle = bpy.data.meshes.new('Handle')
me_handle.from_pydata([(0.05905, -0.02511, 0.003771), (0.06006, -0.02732, 0.002886), (0.06073, -0.0288, 0.001562), (0.06097, -0.02932, -1.396e-08), (0.06073, -0.0288, -0.001562), (0.06006, -0.02732, -0.002886), (0.05905, -0.02511, -0.003771), (0.05787, -0.0225, -0.004081), (0.05668, -0.0199, -0.003771), (0.05567, -0.01769, -0.002886), (0.055, -0.01621, -0.001562), (0.05476, -0.01569, -1.521e-08), (0.055, -0.01621, 0.001562), (0.05567, -0.01769, 0.002886), (0.05668, -0.0199, 0.003771), (0.05787, -0.0225, 0.004081), (0.06314, -0.02245, 0.003771), (0.06484, -0.02418, 0.002886), (0.06598, -0.02533, 0.001562), (0.06638, -0.02574, -1.396e-08), (0.06598, -0.02533, -0.001562), (0.06484, -0.02418, -0.002886), (0.06314, -0.02245, -0.003771), (0.06113, -0.0204, -0.004081), (0.05912, -0.01836, -0.003771), (0.05742, -0.01663, -0.002886), (0.05628, -0.01548, -0.001562), (0.05588, -0.01507, -1.521e-08), (0.05628, -0.01548, 0.001562), (0.05742, -0.01663, 0.002886), (0.05912, -0.01836, 0.003771), (0.06113, -0.0204, 0.004081), (0.06761, -0.01468, 0.003262), (0.07003, -0.01477, 0.002497), (0.07166, -0.01484, 0.001351), (0.07223, -0.01486, -1.36e-08), (0.07166, -0.01484, -0.001351), (0.07003, -0.01477, -0.002497), (0.06761, -0.01468, -0.003262), (0.06474, -0.01457, -0.003531), (0.06188, -0.01447, -0.003262), (0.05945, -0.01437, -0.002497), (0.05783, -0.01431, -0.001351), (0.05726, -0.01429, -1.467e-08), (0.05783, -0.01431, 0.001351), (0.05945, -0.01437, 0.002497), (0.06188, -0.01447, 0.003262), (0.06474, -0.01457, 0.003531), (0.06761, 6.544e-08, 0.003262), (0.07003, 6.538e-08, 0.002497), (0.07166, 6.529e-08, 0.001351), (0.07223, 6.519e-08, -1.472e-08), (0.07166, 6.509e-08, -0.001351), (0.07003, 6.5e-08, -0.002497), (0.06761, 6.495e-08, -0.003262), (0.06474, 6.493e-08, -0.003531), (0.06188, 6.495e-08, -0.003262), (0.05945, 6.5e-08, -0.002497), (0.05783, 6.509e-08, -0.001351), (0.05726, 6.519e-08, -1.575e-08), (0.05783, 6.529e-08, 0.001351), (0.05945, 6.538e-08, 0.002497), (0.06188, 6.544e-08, 0.003262), (0.06474, 6.546e-08, 0.003531), (-0.05905, -0.02511, 0.003771), (-0.06006, -0.02732, 0.002886), (-0.06073, -0.0288, 0.001562), (-0.06097, -0.02932, -1.396e-08), (-0.06073, -0.0288, -0.001562), (-0.06006, -0.02732, -0.002886), (-0.05905, -0.02511, -0.003771), (-0.05787, -0.0225, -0.004081), (-0.05668, -0.0199, -0.003771), (-0.05567, -0.01769, -0.002886), (-0.055, -0.01621, -0.001562), (-0.05476, -0.01569, -1.521e-08), (-0.055, -0.01621, 0.001562), (-0.05567, -0.01769, 0.002886), (-0.05668, -0.0199, 0.003771), (-0.05787, -0.0225, 0.004081), (-3.725e-09, -0.0225, 0.004081), (-3.725e-09, -0.01964, 0.003771), (-3.725e-09, -0.01721, 0.002886), (-3.725e-09, -0.01559, 0.001562), (-3.725e-09, -0.01502, -1.539e-08), (-3.725e-09, -0.01559, -0.001562), (-3.725e-09, -0.01721, -0.002886), (-3.725e-09, -0.01964, -0.003771), (-3.725e-09, -0.0225, -0.004081), (-3.725e-09, -0.02537, -0.003771), (-3.725e-09, -0.0278, -0.002886), (-3.725e-09, -0.02942, -0.001562), (-3.725e-09, -0.02999, -1.391e-08), (-3.725e-09, -0.02942, 0.001562), (-3.725e-09, -0.0278, 0.002886), (-3.725e-09, -0.02537, 0.003771), (-0.06314, -0.02245, 0.003771), (-0.06484, -0.02418, 0.002886), (-0.06598, -0.02533, 0.001562), (-0.06638, -0.02574, -1.396e-08), (-0.06598, -0.02533, -0.001562), (-0.06484, -0.02418, -0.002886), (-0.06314, -0.02245, -0.003771), (-0.06113, -0.0204, -0.004081), (-0.05912, -0.01836, -0.003771), (-0.05742, -0.01663, -0.002886), (-0.05628, -0.01548, -0.001562), (-0.05588, -0.01507, -1.521e-08), (-0.05628, -0.01548, 0.001562), (-0.05742, -0.01663, 0.002886), (-0.05912, -0.01836, 0.003771), (-0.06113, -0.0204, 0.004081), (-0.06761, -0.01468, 0.003262), (-0.07003, -0.01477, 0.002497), (-0.07166, -0.01484, 0.001351), (-0.07223, -0.01486, -1.36e-08), (-0.07166, -0.01484, -0.001351), (-0.07003, -0.01477, -0.002497), (-0.06761, -0.01468, -0.003262), (-0.06474, -0.01457, -0.003531), (-0.06188, -0.01447, -0.003262), (-0.05945, -0.01437, -0.002497), (-0.05783, -0.01431, -0.001351), (-0.05726, -0.01429, -1.467e-08), (-0.05783, -0.01431, 0.001351), (-0.05945, -0.01437, 0.002497), (-0.06188, -0.01447, 0.003262), (-0.06474, -0.01457, 0.003531), (-0.06761, 6.544e-08, 0.003262), (-0.07003, 6.538e-08, 0.002497), (-0.07166, 6.529e-08, 0.001351), (-0.07223, 6.519e-08, -1.472e-08), (-0.07166, 6.509e-08, -0.001351), (-0.07003, 6.5e-08, -0.002497), (-0.06761, 6.495e-08, -0.003262), (-0.06474, 6.493e-08, -0.003531), (-0.06188, 6.495e-08, -0.003262), (-0.05945, 6.5e-08, -0.002497), (-0.05783, 6.509e-08, -0.001351), (-0.05726, 6.519e-08, -1.575e-08), (-0.05783, 6.529e-08, 0.001351), (-0.05945, 6.538e-08, 0.002497), (-0.06188, 6.544e-08, 0.003262), (-0.06474, 6.546e-08, 0.003531)], [], [(90, 89, 6, 5), (88, 87, 8, 7), (86, 85, 10, 9), (84, 83, 12, 11), (80, 95, 0, 15), (82, 81, 14, 13), (93, 92, 3, 2), (91, 90, 5, 4), (89, 88, 7, 6), (87, 86, 9, 8), (85, 84, 11, 10), (95, 94, 1, 0), (83, 82, 13, 12), (94, 93, 2, 1), (81, 80, 15, 14), (92, 91, 4, 3), (2, 3, 19, 18), (13, 14, 30, 29), (15, 0, 16, 31), (11, 12, 28, 27), (9, 10, 26, 25), (7, 8, 24, 23), (5, 6, 22, 21), (3, 4, 20, 19), (14, 15, 31, 30), (1, 2, 18, 17), (12, 13, 29, 28), (0, 1, 17, 16), (10, 11, 27, 26), (8, 9, 25, 24), (6, 7, 23, 22), (4, 5, 21, 20), (19, 20, 36, 35), (30, 31, 47, 46), (17, 18, 34, 33), (28, 29, 45, 44), (16, 17, 33, 32), (26, 27, 43, 42), (24, 25, 41, 40), (22, 23, 39, 38), (20, 21, 37, 36), (18, 19, 35, 34), (29, 30, 46, 45), (31, 16, 32, 47), (27, 28, 44, 43), (25, 26, 42, 41), (23, 24, 40, 39), (21, 22, 38, 37), (36, 37, 53, 52), (34, 35, 51, 50), (45, 46, 62, 61), (47, 32, 48, 63), (43, 44, 60, 59), (41, 42, 58, 57), (39, 40, 56, 55), (37, 38, 54, 53), (35, 36, 52, 51), (46, 47, 63, 62), (33, 34, 50, 49), (44, 45, 61, 60), (32, 33, 49, 48), (42, 43, 59, 58), (40, 41, 57, 56), (38, 39, 55, 54), (90, 69, 70, 89), (88, 71, 72, 87), (86, 73, 74, 85), (84, 75, 76, 83), (80, 79, 64, 95), (82, 77, 78, 81), (93, 66, 67, 92), (91, 68, 69, 90), (89, 70, 71, 88), (87, 72, 73, 86), (85, 74, 75, 84), (95, 64, 65, 94), (83, 76, 77, 82), (94, 65, 66, 93), (81, 78, 79, 80), (92, 67, 68, 91), (66, 98, 99, 67), (77, 109, 110, 78), (79, 111, 96, 64), (75, 107, 108, 76), (73, 105, 106, 74), (71, 103, 104, 72), (69, 101, 102, 70), (67, 99, 100, 68), (78, 110, 111, 79), (65, 97, 98, 66), (76, 108, 109, 77), (64, 96, 97, 65), (74, 106, 107, 75), (72, 104, 105, 73), (70, 102, 103, 71), (68, 100, 101, 69), (99, 115, 116, 100), (110, 126, 127, 111), (97, 113, 114, 98), (108, 124, 125, 109), (96, 112, 113, 97), (106, 122, 123, 107), (104, 120, 121, 105), (102, 118, 119, 103), (100, 116, 117, 101), (98, 114, 115, 99), (109, 125, 126, 110), (111, 127, 112, 96), (107, 123, 124, 108), (105, 121, 122, 106), (103, 119, 120, 104), (101, 117, 118, 102), (116, 132, 133, 117), (114, 130, 131, 115), (125, 141, 142, 126), (127, 143, 128, 112), (123, 139, 140, 124), (121, 137, 138, 122), (119, 135, 136, 120), (117, 133, 134, 118), (115, 131, 132, 116), (126, 142, 143, 127), (113, 129, 130, 114), (124, 140, 141, 125), (112, 128, 129, 113), (122, 138, 139, 123), (120, 136, 137, 121), (118, 134, 135, 119)])
me_handle.polygons.foreach_set('use_smooth', [True] * 128)
me_handle.materials.append(mat_handle_material)
me_handle.update()
me_countertop1 = bpy.data.meshes.new('Countertop1')
me_countertop1.from_pydata([(0.0, 0.0, 0.0), (0.0, -0.62, 0.0), (0.0, -0.62, 0.02), (0.0, 0.0, 0.02), (0.6, 0.0, 0.0), (0.6, -0.62, 0.0), (0.6, -0.62, 0.02), (0.6, 0.0, 0.02), (0.0, 0.0, 0.02), (0.0, -0.02, 0.02), (0.0, -0.02, 0.07), (0.0, 0.0, 0.07), (0.6, 0.0, 0.02), (0.6, -0.02, 0.02), (0.6, -0.02, 0.07), (0.6, 0.0, 0.07)], [], [(0, 1, 2, 3), (4, 5, 6, 7), (0, 4, 7, 3), (0, 1, 5, 4), (3, 2, 6, 7), (1, 5, 6, 2), (8, 9, 10, 11), (12, 13, 14, 15), (8, 12, 15, 11), (8, 9, 13, 12), (11, 10, 14, 15), (9, 13, 14, 10)])
me_countertop1.materials.append(mat_countertop_material)
me_countertop1.update()
me_baseboard1 = bpy.data.meshes.new('Baseboard1')
me_baseboard1.from_pydata([(0.0, 0.0, 0.0), (0.0, -0.018, 0.0), (0.0, -0.018, 0.16), (0.0, 0.0, 0.16), (0.6, 0.0, 0.0), (0.6, -0.018, 0.0), (0.6, -0.018, 0.16), (0.6, 0.0, 0.16)], [], [(0, 1, 2, 3), (4, 7, 6, 5), (0, 3, 7, 4), (0, 4, 5, 1), (3, 2, 6, 7), (1, 5, 6, 2)])
me_baseboard1.materials.append(mat_baseboard_material)
me_baseboard1.update()
me_cube_003 = bpy.data.meshes.new('Cube.003')
me_cube_003.from_pydata([(-1.0, -1.0, -1.0), (-1.0, -1.0, 1.0), (-1.0, 1.0, -1.0), (-1.0, 1.0, 1.0), (1.0, -1.0, -1.0), (1.0, -1.0, 1.0), (1.0, 1.0, -1.0), (1.0, 1.0, 1.0)], [], [(0, 1, 3, 2), (2, 3, 7, 6), (6, 7, 5, 4), (4, 5, 1, 0), (2, 6, 4, 0), (7, 3, 1, 5)])
_uv = me_cube_003.uv_layers.new(name='UVMap')
_uv.uv.foreach_set('vector', [0.375, 0.0, 0.625, 0.0, 0.625, 0.25, 0.375, 0.25, 0.375, 0.25, 0.625, 0.25, 0.625, 0.5, 0.375, 0.5, 0.375, 0.5, 0.625, 0.5, 0.625, 0.75, 0.375, 0.75, 0.375, 0.75, 0.625, 0.75, 0.625, 1.0, 0.375, 1.0, 0.125, 0.5, 0.375, 0.5, 0.375, 0.75, 0.125, 0.75, 0.625, 0.5, 0.875, 0.5, 0.875, 0.75, 0.625, 0.75])
me_cube_003.update()
me_cube_004 = bpy.data.meshes.new('Cube.004')
me_cube_004.from_pydata([(-1.0, -1.0, -1.0), (-1.0, -1.0, 1.0), (-1.0, 1.0, -1.0), (-1.0, 1.0, 1.0), (1.0, -1.0, -1.0), (1.0, -1.0, 1.0), (1.0, 1.0, -1.0), (1.0, 1.0, 1.0)], [], [(0, 1, 3, 2), (2, 3, 7, 6), (6, 7, 5, 4), (4, 5, 1, 0), (2, 6, 4, 0), (7, 3, 1, 5)])
_uv = me_cube_004.uv_layers.new(name='UVMap')
_uv.uv.foreach_set('vector', [0.375, 0.0, 0.625, 0.0, 0.625, 0.25, 0.375, 0.25, 0.375, 0.25, 0.625, 0.25, 0.625, 0.5, 0.375, 0.5, 0.375, 0.5, 0.625, 0.5, 0.625, 0.75, 0.375, 0.75, 0.375, 0.75, 0.625, 0.75, 0.625, 1.0, 0.375, 1.0, 0.125, 0.5, 0.375, 0.5, 0.375, 0.75, 0.125, 0.75, 0.625, 0.5, 0.875, 0.5, 0.875, 0.75, 0.625, 0.75])
me_cube_004.update()
me_cube_005 = bpy.data.meshes.new('Cube.005')
me_cube_005.from_pydata([(-1.0, -1.0, -1.0), (-1.0, -1.0, 1.0), (-1.0, 1.0, -1.0), (-1.0, 1.0, 1.0), (1.0, -1.0, -1.0), (1.0, -1.0, 1.0), (1.0, 1.0, -1.0), (1.0, 1.0, 1.0)], [], [(0, 1, 3, 2), (2, 3, 7, 6), (6, 7, 5, 4), (4, 5, 1, 0), (2, 6, 4, 0), (7, 3, 1, 5)])
_uv = me_cube_005.uv_layers.new(name='UVMap')
_uv.uv.foreach_set('vector', [0.375, 0.0, 0.625, 0.0, 0.625, 0.25, 0.375, 0.25, 0.375, 0.25, 0.625, 0.25, 0.625, 0.5, 0.375, 0.5, 0.375, 0.5, 0.625, 0.5, 0.625, 0.75, 0.375, 0.75, 0.375, 0.75, 0.625, 0.75, 0.625, 1.0, 0.375, 1.0, 0.125, 0.5, 0.375, 0.5, 0.375, 0.75, 0.125, 0.75, 0.625, 0.5, 0.875, 0.5, 0.875, 0.75, 0.625, 0.75])
me_cube_005.update()
me_cube_006 = bpy.data.meshes.new('Cube.006')
me_cube_006.from_pydata([(-1.0, -1.0, -1.0), (-1.0, -1.0, 1.0), (-1.0, 1.0, -1.0), (-1.0, 1.0, 1.0), (1.0, -1.0, -1.0), (1.0, -1.0, 1.0), (1.0, 1.0, -1.0), (1.0, 1.0, 1.0)], [], [(0, 1, 3, 2), (2, 3, 7, 6), (6, 7, 5, 4), (4, 5, 1, 0), (2, 6, 4, 0), (7, 3, 1, 5)])
_uv = me_cube_006.uv_layers.new(name='UVMap')
_uv.uv.foreach_set('vector', [0.375, 0.0, 0.625, 0.0, 0.625, 0.25, 0.375, 0.25, 0.375, 0.25, 0.625, 0.25, 0.625, 0.5, 0.375, 0.5, 0.375, 0.5, 0.625, 0.5, 0.625, 0.75, 0.375, 0.75, 0.375, 0.75, 0.625, 0.75, 0.625, 1.0, 0.375, 1.0, 0.125, 0.5, 0.375, 0.5, 0.375, 0.75, 0.125, 0.75, 0.625, 0.5, 0.875, 0.5, 0.875, 0.75, 0.625, 0.75])
me_cube_006.update()
me_cube_007 = bpy.data.meshes.new('Cube.007')
me_cube_007.from_pydata([(-1.0, -1.0, -1.0), (-1.0, -1.0, 1.0), (-1.0, 1.0, -1.0), (-1.0, 1.0, 1.0), (1.0, -1.0, -1.0), (1.0, -1.0, 1.0), (1.0, 1.0, -1.0), (1.0, 1.0, 1.0)], [], [(0, 1, 3, 2), (2, 3, 7, 6), (6, 7, 5, 4), (4, 5, 1, 0), (2, 6, 4, 0), (7, 3, 1, 5)])
_uv = me_cube_007.uv_layers.new(name='UVMap')
_uv.uv.foreach_set('vector', [0.375, 0.0, 0.625, 0.0, 0.625, 0.25, 0.375, 0.25, 0.375, 0.25, 0.625, 0.25, 0.625, 0.5, 0.375, 0.5, 0.375, 0.5, 0.625, 0.5, 0.625, 0.75, 0.375, 0.75, 0.375, 0.75, 0.625, 0.75, 0.625, 1.0, 0.375, 1.0, 0.125, 0.5, 0.375, 0.5, 0.375, 0.75, 0.125, 0.75, 0.625, 0.5, 0.875, 0.5, 0.875, 0.75, 0.625, 0.75])
me_cube_007.update()
me_cube_008 = bpy.data.meshes.new('Cube.008')
me_cube_008.from_pydata([(-1.0, -1.0, -1.0), (-1.0, -1.0, 1.0), (-1.0, 1.0, -1.0), (-1.0, 1.0, 1.0), (1.0, -1.0, -1.0), (1.0, -1.0, 1.0), (1.0, 1.0, -1.0), (1.0, 1.0, 1.0)], [], [(0, 1, 3, 2), (2, 3, 7, 6), (6, 7, 5, 4), (4, 5, 1, 0), (2, 6, 4, 0), (7, 3, 1, 5)])
_uv = me_cube_008.uv_layers.new(name='UVMap')
_uv.uv.foreach_set('vector', [0.375, 0.0, 0.625, 0.0, 0.625, 0.25, 0.375, 0.25, 0.375, 0.25, 0.625, 0.25, 0.625, 0.5, 0.375, 0.5, 0.375, 0.5, 0.625, 0.5, 0.625, 0.75, 0.375, 0.75, 0.375, 0.75, 0.625, 0.75, 0.625, 1.0, 0.375, 1.0, 0.125, 0.5, 0.375, 0.5, 0.375, 0.75, 0.125, 0.75, 0.625, 0.5, 0.875, 0.5, 0.875, 0.75, 0.625, 0.75])
me_cube_008.update()
me_cube_009 = bpy.data.meshes.new('Cube.009')
me_cube_009.from_pydata([(-1.0, -1.0, -1.0), (-1.0, -1.0, 1.0), (-1.0, 1.0, -1.0), (-1.0, 1.0, 1.0), (1.0, -1.0, -1.0), (1.0, -1.0, 1.0), (1.0, 1.0, -1.0), (1.0, 1.0, 1.0)], [], [(0, 1, 3, 2), (2, 3, 7, 6), (6, 7, 5, 4), (4, 5, 1, 0), (2, 6, 4, 0), (7, 3, 1, 5)])
_uv = me_cube_009.uv_layers.new(name='UVMap')
_uv.uv.foreach_set('vector', [0.375, 0.0, 0.625, 0.0, 0.625, 0.25, 0.375, 0.25, 0.375, 0.25, 0.625, 0.25, 0.625, 0.5, 0.375, 0.5, 0.375, 0.5, 0.625, 0.5, 0.625, 0.75, 0.375, 0.75, 0.375, 0.75, 0.625, 0.75, 0.625, 1.0, 0.375, 1.0, 0.125, 0.5, 0.375, 0.5, 0.375, 0.75, 0.125, 0.75, 0.625, 0.5, 0.875, 0.5, 0.875, 0.75, 0.625, 0.75])
me_cube_009.update()
me_cube_010 = bpy.data.meshes.new('Cube.010')
me_cube_010.from_pydata([(-1.0, -1.0, -1.0), (-1.0, -1.0, 1.0), (-1.0, 1.0, -1.0), (-1.0, 1.0, 1.0), (1.0, -1.0, -1.0), (1.0, -1.0, 1.0), (1.0, 1.0, -1.0), (1.0, 1.0, 1.0)], [], [(0, 1, 3, 2), (2, 3, 7, 6), (6, 7, 5, 4), (4, 5, 1, 0), (2, 6, 4, 0), (7, 3, 1, 5)])
_uv = me_cube_010.uv_layers.new(name='UVMap')
_uv.uv.foreach_set('vector', [0.375, 0.0, 0.625, 0.0, 0.625, 0.25, 0.375, 0.25, 0.375, 0.25, 0.625, 0.25, 0.625, 0.5, 0.375, 0.5, 0.375, 0.5, 0.625, 0.5, 0.625, 0.75, 0.375, 0.75, 0.375, 0.75, 0.625, 0.75, 0.625, 1.0, 0.375, 1.0, 0.125, 0.5, 0.375, 0.5, 0.375, 0.75, 0.125, 0.75, 0.625, 0.5, 0.875, 0.5, 0.875, 0.75, 0.625, 0.75])
me_cube_010.update()
me_cube_011 = bpy.data.meshes.new('Cube.011')
me_cube_011.from_pydata([(-1.0, -1.0, -1.0), (-1.0, -1.0, 1.0), (-1.0, 0.5359, -1.0), (-1.0, 0.5359, 1.0), (1.0, -1.0, -1.0), (1.0, -1.0, 1.0), (1.0, 0.5359, -1.0), (1.0, 0.5359, 1.0)], [], [(0, 1, 3, 2), (2, 3, 7, 6), (6, 7, 5, 4), (4, 5, 1, 0), (2, 6, 4, 0), (7, 3, 1, 5)])
_uv = me_cube_011.uv_layers.new(name='UVMap')
_uv.uv.foreach_set('vector', [0.375, 0.0, 0.625, 0.0, 0.625, 0.25, 0.375, 0.25, 0.375, 0.25, 0.625, 0.25, 0.625, 0.5, 0.375, 0.5, 0.375, 0.5, 0.625, 0.5, 0.625, 0.75, 0.375, 0.75, 0.375, 0.75, 0.625, 0.75, 0.625, 1.0, 0.375, 1.0, 0.125, 0.5, 0.375, 0.5, 0.375, 0.75, 0.125, 0.75, 0.625, 0.5, 0.875, 0.5, 0.875, 0.75, 0.625, 0.75])
me_cube_011.update()
me_cube_012 = bpy.data.meshes.new('Cube.012')
me_cube_012.from_pydata([(-1.0, -1.0, -1.0), (-1.0, -1.0, 21.74), (-1.0, 1.0, -1.0), (-1.0, 1.0, 21.74), (1.0, -1.0, -1.0), (1.0, -1.0, 21.74), (1.0, 1.0, -1.0), (1.0, 1.0, 21.74)], [], [(0, 1, 3, 2), (2, 3, 7, 6), (6, 7, 5, 4), (4, 5, 1, 0), (2, 6, 4, 0), (7, 3, 1, 5)])
_uv = me_cube_012.uv_layers.new(name='UVMap')
_uv.uv.foreach_set('vector', [0.375, 0.0, 0.625, 0.0, 0.625, 0.25, 0.375, 0.25, 0.375, 0.25, 0.625, 0.25, 0.625, 0.5, 0.375, 0.5, 0.375, 0.5, 0.625, 0.5, 0.625, 0.75, 0.375, 0.75, 0.375, 0.75, 0.625, 0.75, 0.625, 1.0, 0.375, 1.0, 0.125, 0.5, 0.375, 0.5, 0.375, 0.75, 0.125, 0.75, 0.625, 0.5, 0.875, 0.5, 0.875, 0.75, 0.625, 0.75])
me_cube_012.update()
me_cube_013 = bpy.data.meshes.new('Cube.013')
me_cube_013.from_pydata([(-1.0, -1.0, -1.0), (-1.0, -1.0, 21.74), (-1.0, 1.0, -1.0), (-1.0, 1.0, 21.74), (1.0, -1.0, -1.0), (1.0, -1.0, 21.74), (1.0, 1.0, -1.0), (1.0, 1.0, 21.74)], [], [(0, 1, 3, 2), (2, 3, 7, 6), (6, 7, 5, 4), (4, 5, 1, 0), (2, 6, 4, 0), (7, 3, 1, 5)])
_uv = me_cube_013.uv_layers.new(name='UVMap')
_uv.uv.foreach_set('vector', [0.375, 0.0, 0.625, 0.0, 0.625, 0.25, 0.375, 0.25, 0.375, 0.25, 0.625, 0.25, 0.625, 0.5, 0.375, 0.5, 0.375, 0.5, 0.625, 0.5, 0.625, 0.75, 0.375, 0.75, 0.375, 0.75, 0.625, 0.75, 0.625, 1.0, 0.375, 1.0, 0.125, 0.5, 0.375, 0.5, 0.375, 0.75, 0.125, 0.75, 0.625, 0.5, 0.875, 0.5, 0.875, 0.75, 0.625, 0.75])
me_cube_013.update()
me_cube_014 = bpy.data.meshes.new('Cube.014')
me_cube_014.from_pydata([(-1.0, -5.47, -1.0), (-1.0, -5.47, 1.0), (-1.0, 1.376, -1.0), (-1.0, 1.376, 1.0), (1.0, -5.47, -1.0), (1.0, -5.47, 1.0), (1.0, 1.376, -1.0), (1.0, 1.376, 1.0)], [], [(0, 1, 3, 2), (2, 3, 7, 6), (6, 7, 5, 4), (4, 5, 1, 0), (2, 6, 4, 0), (7, 3, 1, 5)])
_uv = me_cube_014.uv_layers.new(name='UVMap')
_uv.uv.foreach_set('vector', [0.375, 0.0, 0.625, 0.0, 0.625, 0.25, 0.375, 0.25, 0.375, 0.25, 0.625, 0.25, 0.625, 0.5, 0.375, 0.5, 0.375, 0.5, 0.625, 0.5, 0.625, 0.75, 0.375, 0.75, 0.375, 0.75, 0.625, 0.75, 0.625, 1.0, 0.375, 1.0, 0.125, 0.5, 0.375, 0.5, 0.375, 0.75, 0.125, 0.75, 0.625, 0.5, 0.875, 0.5, 0.875, 0.75, 0.625, 0.75])
me_cube_014.update()
me_cube_015 = bpy.data.meshes.new('Cube.015')
me_cube_015.from_pydata([(-1.0, -1.0, -2.069), (-1.0, -1.0, 2.524), (-1.0, 1.0, -2.069), (-1.0, 1.0, 2.524), (1.0, -1.0, -2.069), (1.0, -1.0, 2.524), (1.0, 1.0, -2.069), (1.0, 1.0, 2.524)], [], [(0, 1, 3, 2), (2, 3, 7, 6), (6, 7, 5, 4), (4, 5, 1, 0), (2, 6, 4, 0), (7, 3, 1, 5)])
_uv = me_cube_015.uv_layers.new(name='UVMap')
_uv.uv.foreach_set('vector', [0.375, 0.0, 0.625, 0.0, 0.625, 0.25, 0.375, 0.25, 0.375, 0.25, 0.625, 0.25, 0.625, 0.5, 0.375, 0.5, 0.375, 0.5, 0.625, 0.5, 0.625, 0.75, 0.375, 0.75, 0.375, 0.75, 0.625, 0.75, 0.625, 1.0, 0.375, 1.0, 0.125, 0.5, 0.375, 0.5, 0.375, 0.75, 0.125, 0.75, 0.625, 0.5, 0.875, 0.5, 0.875, 0.75, 0.625, 0.75])
me_cube_015.update()

# ---- objects
ob_floor = bpy.data.objects.new('Floor', me_cube_001)
ob_house = bpy.data.objects.new('House', me_cube_002)
ob_cabinet1 = bpy.data.objects.new('Cabinet1', me_cabinet1)
ob_cabinet1_door = bpy.data.objects.new('Cabinet1_Door', me_cabinet1_door)
ob_handle = bpy.data.objects.new('Handle', me_handle)
ob_countertop1 = bpy.data.objects.new('Countertop1', me_countertop1)
ob_baseboard1 = bpy.data.objects.new('Baseboard1', me_baseboard1)
ob_cube = bpy.data.objects.new('Cube', me_cube_003)
ob_cube_001 = bpy.data.objects.new('Cube.001', me_cube_004)
ob_cube_002 = bpy.data.objects.new('Cube.002', me_cube_005)
ob_cube_003 = bpy.data.objects.new('Cube.003', me_cube_006)
ob_cube_004 = bpy.data.objects.new('Cube.004', me_cube_007)
ob_cube_005 = bpy.data.objects.new('Cube.005', me_cube_008)
ob_cube_006 = bpy.data.objects.new('Cube.006', me_cube_009)
ob_cube_007 = bpy.data.objects.new('Cube.007', me_cube_010)
ob_cube_008 = bpy.data.objects.new('Cube.008', me_cube_011)
ob_cube_009 = bpy.data.objects.new('Cube.009', me_cube_012)
ob_cube_010 = bpy.data.objects.new('Cube.010', me_cube_013)
ob_cube_011 = bpy.data.objects.new('Cube.011', me_cube_014)
ob_cube_012 = bpy.data.objects.new('Cube.012', me_cube_015)

# ---- transforms, parenting, visibility, modifiers, constraints
ob_floor.location = (0.0, 0.0, -0.2232)
ob_floor.scale = (46.3, 33.67, 0.1646)
ob_house.location = (0.0, 0.0, 2.574)
ob_house.scale = (7.599, 4.399, 2.635)
_m = ob_house.modifiers.new('Mirror', 'MIRROR')
ob_cabinet1.location = (0.0, 0.0, 0.16)
ob_cabinet1_door.parent = ob_cabinet1
ob_cabinet1_door.location = (0.599, -0.591, 0.0)
ob_cabinet1_door.lock_rotation = (True, True, False)
ob_handle.parent = ob_cabinet1_door
ob_handle.location = (-0.5449, -0.018, 0.5758)
ob_handle.rotation_euler = (0.0, 1.571, 0.0)
_m = ob_handle.modifiers.new('Subdivision', 'SUBSURF')
_m.levels = 2
ob_countertop1.parent = ob_cabinet1
ob_countertop1.location = (-0.0, 0.0, 0.7)
ob_baseboard1.parent = ob_cabinet1
ob_baseboard1.location = (0.0, -0.531, -0.16)
ob_cube.location = (-3.857, 4.456, 2.532)
ob_cube.scale = (0.07049, 0.06168, 0.8195)
ob_cube_001.location = (-4.571, 4.456, 2.532)
ob_cube_001.scale = (0.07049, 0.06168, 0.8195)
ob_cube_002.location = (-4.263, 4.493, 2.842)
ob_cube_002.rotation_euler = (-0.0, 1.571, 0.0)
ob_cube_002.scale = (0.07049, 0.06168, 0.9195)
ob_cube_003.location = (-4.263, 4.493, 2.114)
ob_cube_003.rotation_euler = (-0.0, 1.571, 0.0)
ob_cube_003.scale = (0.07049, 0.06168, 0.9195)
ob_cube_004.location = (4.653, 4.456, 2.532)
ob_cube_004.scale = (0.07049, 0.06168, 0.8195)
ob_cube_005.location = (3.938, 4.456, 2.532)
ob_cube_005.scale = (0.07049, 0.06168, 0.8195)
ob_cube_006.location = (4.247, 4.493, 2.842)
ob_cube_006.rotation_euler = (-0.0, 1.571, 0.0)
ob_cube_006.scale = (0.07049, 0.06168, 0.9195)
ob_cube_007.location = (4.247, 4.493, 2.114)
ob_cube_007.rotation_euler = (-0.0, 1.571, 0.0)
ob_cube_007.scale = (0.07049, 0.06168, 0.9195)
ob_cube_008.location = (0.0, 8.882, 0.2019)
ob_cube_008.scale = (3.226, 4.468, 0.2383)
ob_cube_009.location = (-3.026, 11.06, 0.6116)
ob_cube_009.scale = (0.1952, 0.1952, 0.1952)
ob_cube_010.location = (3.035, 11.06, 0.6116)
ob_cube_010.scale = (0.1952, 0.1952, 0.1952)
ob_cube_011.location = (3.011, 9.875, 0.4714)
ob_cube_011.scale = (0.2078, 1.0, 0.03098)
_m = ob_cube_011.modifiers.new('Array', 'ARRAY')
_m.count = 14
_m.relative_offset_displace = (-1.1, 0.0, 0.0)
ob_cube_012.location = (-7.453, 4.51, 2.009)
ob_cube_012.scale = (0.1271, 0.1076, 1.0)

# ---- collection membership
col_collection.objects.link(ob_floor)
col_collection.objects.link(ob_house)
col_collection.objects.link(ob_cabinet1)
col_collection.objects.link(ob_cabinet1_door)
col_collection.objects.link(ob_handle)
col_collection.objects.link(ob_countertop1)
col_collection.objects.link(ob_baseboard1)
col_window_bars.objects.link(ob_cube)
col_window_bars.objects.link(ob_cube_001)
col_window_bars.objects.link(ob_cube_002)
col_window_bars.objects.link(ob_cube_003)
col_window_bars_001.objects.link(ob_cube_004)
col_window_bars_001.objects.link(ob_cube_005)
col_window_bars_001.objects.link(ob_cube_006)
col_window_bars_001.objects.link(ob_cube_007)
col_window_bars_001.objects.link(ob_cube_008)
col_window_bars_001.objects.link(ob_cube_009)
col_window_bars_001.objects.link(ob_cube_010)
col_window_bars_001.objects.link(ob_cube_011)
col_window_bars_001.objects.link(ob_cube_012)

# ---- scene / render settings (as saved in the file)
scene.frame_start = 1; scene.frame_end = 250; scene.frame_set(1)
scene.render.engine = 'BLENDER_EEVEE_NEXT'
scene.cycles.sampling_pattern = 'TABULATED_SOBOL'
bpy.context.view_layer.update()

# ---- added for rendering (the .blend has no active camera and no usable light): camera, sun
cam_auto = bpy.data.cameras.new('AutoCamera')
cam_auto.lens = 50.0
cam_auto.sensor_width = 36.0
cam_auto.clip_end = 1861.21
ob_auto_camera = bpy.data.objects.new('AutoCamera', cam_auto)
scene.collection.objects.link(ob_auto_camera)
ob_auto_camera.location = (106.052, -127.263, 87.2523)
ob_auto_camera.rotation_euler = (1.09748, -7.21219e-08, 0.694738)
scene.camera = ob_auto_camera
light_auto_sun = bpy.data.lights.new('AutoSun', 'SUN')
light_auto_sun.energy = 3.0
light_auto_sun.angle = 0.0523599
ob_auto_sun = bpy.data.objects.new('AutoSun', light_auto_sun)
scene.collection.objects.link(ob_auto_sun)
ob_auto_sun.rotation_euler = (0.872665, 0.174533, 0.523599)
bpy.context.view_layer.update()
